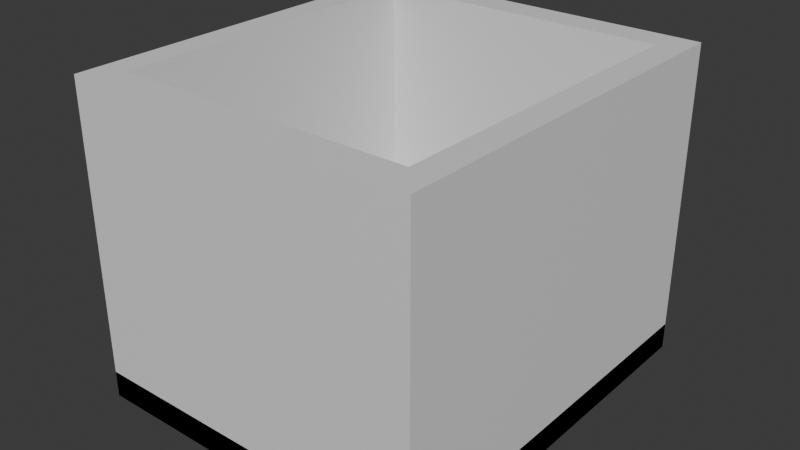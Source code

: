 # Source: box.blend  (saved by Blender 4.2.67; exported with 4.5.12 LTS)
import bpy
from mathutils import Matrix  # noqa: F401  (used for matrix-valued properties, if any)

bpy.ops.wm.read_factory_settings(use_empty=True)
scene = bpy.context.scene
scene.name = 'Scene'

# ---- collections
col_collection = bpy.data.collections.new('Collection'); scene.collection.children.link(col_collection)

# ---- materials (node trees are filled in below, after node groups)
mat_material = bpy.data.materials.new('Material')
mat_material.alpha_threshold = 0.0
mat_material.roughness = 0.5
mat_material.line_color = (0.0, 0.0, 0.0, 1.0)

# ---- material node trees
mat_material.use_nodes = True; mat_material.node_tree.nodes.clear()
_N = mat_material.node_tree.nodes; _L = mat_material.node_tree.links
n0 = _N.new('ShaderNodeOutputMaterial'); n0.name = 'Material Output'; n0.location = (300, 300)
n1 = _N.new('ShaderNodeBsdfPrincipled'); n1.name = 'Principled BSDF'; n1.location = (10, 300)
n1.inputs[3].default_value = 1.45
_L.new(n1.outputs[0], n0.inputs[0])
n0.is_active_output = True

# ---- world
world_world = bpy.data.worlds.new('World'); scene.world = world_world
world_world.use_nodes = True; world_world.node_tree.nodes.clear()
_N = world_world.node_tree.nodes; _L = world_world.node_tree.links
n0 = _N.new('ShaderNodeOutputWorld'); n0.name = 'World Output'; n0.location = (300, 300)
n1 = _N.new('ShaderNodeBackground'); n1.name = 'Background'; n1.location = (10, 300)
n1.inputs[0].default_value = (0.05088, 0.05088, 0.05088, 1.0)
_L.new(n1.outputs[0], n0.inputs[0])
n0.is_active_output = True
world_world.color = (0.05088, 0.05088, 0.05088)
world_world.sun_shadow_jitter_overblur = 0.0

# ---- meshes
me_cube = bpy.data.meshes.new('Cube')
me_cube.from_pydata([(1.0, 1.0, -0.7313), (1.0, 1.0, -1.0), (1.0, -1.0, -0.7313), (1.0, -1.0, -1.0), (-1.0, 1.0, -0.7313), (-1.0, 1.0, -1.0), (-1.0, -1.0, -0.7313), (-1.0, -1.0, -1.0), (-1.0, 1.0, -1.0), (-1.0, -1.0, -1.0), (1.0, 1.0, -1.0), (1.0, 1.0, -0.7313), (-1.0, -1.0, -0.7313), (1.0, -1.0, -0.7313), (1.0, -1.0, -1.0), (-1.0, 1.0, -0.7313), (-1.0, 1.0, -1.0), (-1.0, -1.0, -1.0), (1.0, 1.0, -1.0), (1.0, 1.0, -0.7313), (-1.0, -1.0, -0.7313), (1.0, -1.0, -0.7313), (1.0, -1.0, -1.0), (-1.0, 1.0, -0.7313), (1.0, -1.0, -0.7313), (-1.0, -1.0, -0.7313), (1.0, 1.0, -0.7313), (-1.0, 1.0, -0.7313), (1.0, -1.0, 2.196), (-1.0, -1.0, 2.196), (1.0, 1.0, 2.196), (-1.0, 1.0, 2.196), (0.8432, -0.8432, 2.196), (-0.8432, -0.8432, 2.196), (0.8432, 0.8432, 2.196), (-0.8432, 0.8432, 2.196), (1.0, -1.0, 2.196), (-1.0, -1.0, 2.196), (1.0, 1.0, 2.196), (-1.0, 1.0, 2.196), (0.8432, -0.8432, -0.4727), (-0.8432, -0.8432, -0.4727), (0.8432, 0.8432, -0.4727), (-0.8432, 0.8432, -0.4727)], [], [(0, 2, 6, 4), (3, 7, 6, 2), (7, 5, 4, 6), (5, 7, 3, 1), (1, 3, 2, 0), (5, 1, 0, 4), (15, 12, 25, 27), (11, 13, 21, 19), (12, 15, 23, 20), (8, 10, 14, 9), (8, 9, 17, 16), (14, 10, 18, 22), (22, 21, 20, 17), (17, 20, 23, 16), (18, 19, 21, 22), (16, 23, 19, 18), (10, 8, 16, 18), (15, 11, 19, 23), (9, 14, 22, 17), (13, 12, 20, 21), (26, 27, 31, 30), (13, 11, 26, 24), (11, 15, 27, 26), (12, 13, 24, 25), (31, 29, 37, 39), (24, 26, 30, 28), (27, 25, 29, 31), (25, 24, 28, 29), (34, 35, 43, 42), (29, 28, 36, 37), (30, 31, 39, 38), (28, 30, 38, 36), (32, 33, 37, 36), (34, 32, 36, 38), (33, 35, 39, 37), (35, 34, 38, 39), (42, 43, 41, 40), (32, 34, 42, 40), (35, 33, 41, 43), (33, 32, 40, 41)])
_uv = me_cube.uv_layers.new(name='UVMap')
_uv.uv.foreach_set('vector', [0.625, 0.5, 0.625, 0.75, 0.875, 0.75, 0.875, 0.5, 0.375, 0.75, 0.375, 1.0, 0.625, 1.0, 0.625, 0.75, 0.375, 0.0, 0.375, 0.25, 0.625, 0.25, 0.625, 0.0, 0.125, 0.5, 0.125, 0.75, 0.375, 0.75, 0.375, 0.5, 0.375, 0.5, 0.375, 0.75, 0.625, 0.75, 0.625, 0.5, 0.375, 0.25, 0.375, 0.5, 0.625, 0.5, 0.625, 0.25, 0.875, 0.5, 0.875, 0.75, 0.875, 0.75, 0.875, 0.5, 0.625, 0.5, 0.625, 0.75, 0.625, 0.75, 0.625, 0.5, 0.875, 0.75, 0.875, 0.5, 0.875, 0.5, 0.875, 0.75, 0.125, 0.5, 0.375, 0.5, 0.375, 0.75, 0.125, 0.75, 0.125, 0.5, 0.125, 0.75, 0.125, 0.75, 0.125, 0.5, 0.375, 0.75, 0.375, 0.5, 0.375, 0.5, 0.375, 0.75, 0.375, 0.75, 0.625, 0.75, 0.625, 1.0, 0.375, 1.0, 0.375, 0.0, 0.625, 0.0, 0.625, 0.25, 0.375, 0.25, 0.375, 0.5, 0.625, 0.5, 0.625, 0.75, 0.375, 0.75, 0.375, 0.25, 0.625, 0.25, 0.625, 0.5, 0.375, 0.5, 0.375, 0.5, 0.125, 0.5, 0.125, 0.5, 0.375, 0.5, 0.875, 0.5, 0.625, 0.5, 0.625, 0.5, 0.875, 0.5, 0.125, 0.75, 0.375, 0.75, 0.375, 0.75, 0.125, 0.75, 0.625, 0.75, 0.875, 0.75, 0.875, 0.75, 0.625, 0.75, 0.625, 0.5, 0.875, 0.5, 0.875, 0.5, 0.625, 0.5, 0.625, 0.75, 0.625, 0.5, 0.625, 0.5, 0.625, 0.75, 0.625, 0.5, 0.875, 0.5, 0.875, 0.5, 0.625, 0.5, 0.875, 0.75, 0.625, 0.75, 0.625, 0.75, 0.875, 0.75, 0.875, 0.5, 0.875, 0.75, 0.875, 0.75, 0.875, 0.5, 0.625, 0.75, 0.625, 0.5, 0.625, 0.5, 0.625, 0.75, 0.875, 0.5, 0.875, 0.75, 0.875, 0.75, 0.875, 0.5, 0.875, 0.75, 0.625, 0.75, 0.625, 0.75, 0.875, 0.75, 0.6446, 0.5196, 0.8554, 0.5196, 0.8554, 0.5196, 0.6446, 0.5196, 0.875, 0.75, 0.625, 0.75, 0.625, 0.75, 0.875, 0.75, 0.625, 0.5, 0.875, 0.5, 0.875, 0.5, 0.625, 0.5, 0.625, 0.75, 0.625, 0.5, 0.625, 0.5, 0.625, 0.75, 0.6446, 0.7304, 0.8554, 0.7304, 0.875, 0.75, 0.625, 0.75, 0.6446, 0.5196, 0.6446, 0.7304, 0.625, 0.75, 0.625, 0.5, 0.8554, 0.7304, 0.8554, 0.5196, 0.875, 0.5, 0.875, 0.75, 0.8554, 0.5196, 0.6446, 0.5196, 0.625, 0.5, 0.875, 0.5, 0.6446, 0.5196, 0.8554, 0.5196, 0.8554, 0.7304, 0.6446, 0.7304, 0.6446, 0.7304, 0.6446, 0.5196, 0.6446, 0.5196, 0.6446, 0.7304, 0.8554, 0.5196, 0.8554, 0.7304, 0.8554, 0.7304, 0.8554, 0.5196, 0.8554, 0.7304, 0.6446, 0.7304, 0.6446, 0.7304, 0.8554, 0.7304])
me_cube.materials.append(mat_material)
me_cube.use_mirror_vertex_groups = False
me_cube.update()

# ---- objects
ob_cube = bpy.data.objects.new('Cube', me_cube)

# ---- transforms, parenting, visibility, modifiers, constraints
ob_cube.location = (0.0, 0.0, 0.0)
ob_cube.scale = (1.777, 2.024, 1.0)
ob_cube.lock_rotations_4d = False
ob_cube.empty_display_type = 'ARROWS'
ob_cube.lineart.crease_threshold = 0.0

# ---- collection membership
col_collection.objects.link(ob_cube)

# ---- scene / render settings (as saved in the file)
scene.frame_start = 1; scene.frame_end = 250; scene.frame_set(1)
scene.render.engine = 'BLENDER_EEVEE_NEXT'
bpy.context.view_layer.update()

# ---- added for rendering (the .blend has no active camera and no usable light): camera, sun
cam_auto = bpy.data.cameras.new('AutoCamera')
cam_auto.lens = 50.0
cam_auto.sensor_width = 36.0
cam_auto.clip_end = 1000.0
ob_auto_camera = bpy.data.objects.new('AutoCamera', cam_auto)
scene.collection.objects.link(ob_auto_camera)
ob_auto_camera.location = (5.79523, -6.95428, 5.23405)
ob_auto_camera.rotation_euler = (1.09748, -7.21219e-08, 0.694738)
scene.camera = ob_auto_camera
light_auto_sun = bpy.data.lights.new('AutoSun', 'SUN')
light_auto_sun.energy = 3.0
light_auto_sun.angle = 0.0523599
ob_auto_sun = bpy.data.objects.new('AutoSun', light_auto_sun)
scene.collection.objects.link(ob_auto_sun)
ob_auto_sun.rotation_euler = (0.872665, 0.174533, 0.523599)
bpy.context.view_layer.update()
